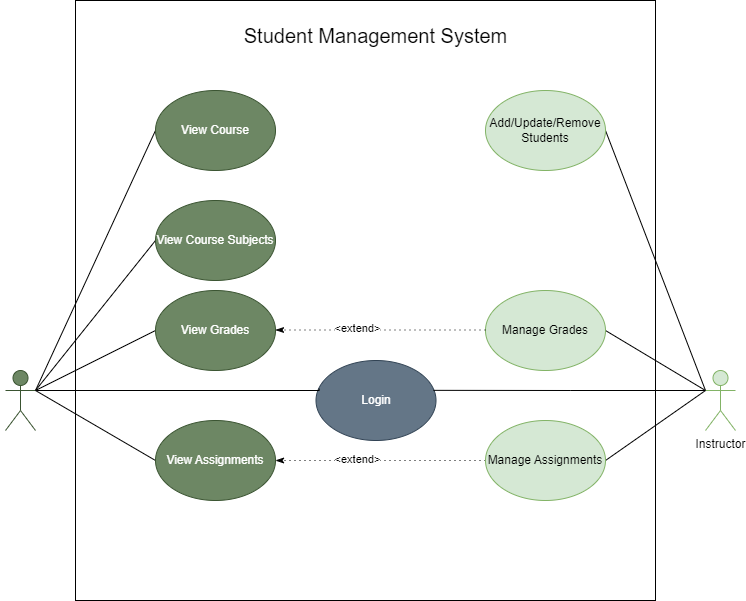

The diagram above was exported from draw.io. Its source (the exported page's mxGraphModel, read from the mxfile embedded in the PNG):
<mxGraphModel dx="1036" dy="606" grid="1" gridSize="10" guides="1" tooltips="1" connect="1" arrows="1" fold="1" page="1" pageScale="1" pageWidth="827" pageHeight="1169" math="0" shadow="0">
  <root>
    <mxCell id="WIyWlLk6GJQsqaUBKTNV-0" />
    <mxCell id="WIyWlLk6GJQsqaUBKTNV-1" parent="WIyWlLk6GJQsqaUBKTNV-0" />
    <mxCell id="KlMeQNGwliNJjcAqZSJ0-14" value="" style="rounded=0;whiteSpace=wrap;html=1;" vertex="1" parent="WIyWlLk6GJQsqaUBKTNV-1">
      <mxGeometry x="130" y="70" width="580" height="600" as="geometry" />
    </mxCell>
    <mxCell id="KlMeQNGwliNJjcAqZSJ0-25" style="rounded=0;orthogonalLoop=1;jettySize=auto;html=1;exitX=1;exitY=0.3333333333333333;exitDx=0;exitDy=0;exitPerimeter=0;entryX=0;entryY=0.5;entryDx=0;entryDy=0;endArrow=none;endFill=0;" edge="1" parent="WIyWlLk6GJQsqaUBKTNV-1" source="KlMeQNGwliNJjcAqZSJ0-0" target="KlMeQNGwliNJjcAqZSJ0-22">
      <mxGeometry relative="1" as="geometry" />
    </mxCell>
    <mxCell id="KlMeQNGwliNJjcAqZSJ0-36" style="rounded=0;orthogonalLoop=1;jettySize=auto;html=1;exitX=1;exitY=0.3333333333333333;exitDx=0;exitDy=0;exitPerimeter=0;entryX=0;entryY=0.5;entryDx=0;entryDy=0;endArrow=none;endFill=0;" edge="1" parent="WIyWlLk6GJQsqaUBKTNV-1" source="KlMeQNGwliNJjcAqZSJ0-0" target="KlMeQNGwliNJjcAqZSJ0-21">
      <mxGeometry relative="1" as="geometry" />
    </mxCell>
    <mxCell id="KlMeQNGwliNJjcAqZSJ0-37" style="rounded=0;orthogonalLoop=1;jettySize=auto;html=1;exitX=1;exitY=0.3333333333333333;exitDx=0;exitDy=0;exitPerimeter=0;entryX=0;entryY=0.5;entryDx=0;entryDy=0;endArrow=none;endFill=0;" edge="1" parent="WIyWlLk6GJQsqaUBKTNV-1" source="KlMeQNGwliNJjcAqZSJ0-0" target="KlMeQNGwliNJjcAqZSJ0-19">
      <mxGeometry relative="1" as="geometry" />
    </mxCell>
    <mxCell id="KlMeQNGwliNJjcAqZSJ0-38" style="rounded=0;orthogonalLoop=1;jettySize=auto;html=1;exitX=1;exitY=0.3333333333333333;exitDx=0;exitDy=0;exitPerimeter=0;entryX=0;entryY=0.5;entryDx=0;entryDy=0;endArrow=none;endFill=0;" edge="1" parent="WIyWlLk6GJQsqaUBKTNV-1" source="KlMeQNGwliNJjcAqZSJ0-0" target="KlMeQNGwliNJjcAqZSJ0-28">
      <mxGeometry relative="1" as="geometry" />
    </mxCell>
    <mxCell id="KlMeQNGwliNJjcAqZSJ0-0" value="Student" style="shape=umlActor;verticalLabelPosition=bottom;verticalAlign=top;html=1;fillColor=#6d8764;fontColor=#ffffff;strokeColor=#3A5431;" vertex="1" parent="WIyWlLk6GJQsqaUBKTNV-1">
      <mxGeometry x="60" y="440" width="30" height="60" as="geometry" />
    </mxCell>
    <mxCell id="KlMeQNGwliNJjcAqZSJ0-2" value="&lt;font style=&quot;font-size: 20px;&quot;&gt;Student Management System&lt;/font&gt;" style="text;html=1;align=center;verticalAlign=middle;whiteSpace=wrap;rounded=0;" vertex="1" parent="WIyWlLk6GJQsqaUBKTNV-1">
      <mxGeometry x="280" y="90" width="301" height="30" as="geometry" />
    </mxCell>
    <mxCell id="KlMeQNGwliNJjcAqZSJ0-33" style="rounded=0;orthogonalLoop=1;jettySize=auto;html=1;exitX=0;exitY=0.3333333333333333;exitDx=0;exitDy=0;exitPerimeter=0;entryX=1;entryY=0.5;entryDx=0;entryDy=0;endArrow=none;endFill=0;" edge="1" parent="WIyWlLk6GJQsqaUBKTNV-1" source="KlMeQNGwliNJjcAqZSJ0-5" target="KlMeQNGwliNJjcAqZSJ0-20">
      <mxGeometry relative="1" as="geometry" />
    </mxCell>
    <mxCell id="KlMeQNGwliNJjcAqZSJ0-34" style="rounded=0;orthogonalLoop=1;jettySize=auto;html=1;exitX=0;exitY=0.3333333333333333;exitDx=0;exitDy=0;exitPerimeter=0;entryX=1;entryY=0.5;entryDx=0;entryDy=0;endArrow=none;endFill=0;" edge="1" parent="WIyWlLk6GJQsqaUBKTNV-1" source="KlMeQNGwliNJjcAqZSJ0-5" target="KlMeQNGwliNJjcAqZSJ0-27">
      <mxGeometry relative="1" as="geometry" />
    </mxCell>
    <mxCell id="KlMeQNGwliNJjcAqZSJ0-35" style="rounded=0;orthogonalLoop=1;jettySize=auto;html=1;exitX=0;exitY=0.3333333333333333;exitDx=0;exitDy=0;exitPerimeter=0;entryX=1;entryY=0.5;entryDx=0;entryDy=0;endArrow=none;endFill=0;" edge="1" parent="WIyWlLk6GJQsqaUBKTNV-1" source="KlMeQNGwliNJjcAqZSJ0-5" target="KlMeQNGwliNJjcAqZSJ0-26">
      <mxGeometry relative="1" as="geometry" />
    </mxCell>
    <mxCell id="KlMeQNGwliNJjcAqZSJ0-5" value="Instructor" style="shape=umlActor;verticalLabelPosition=bottom;verticalAlign=top;html=1;fillColor=#d5e8d4;strokeColor=#82b366;" vertex="1" parent="WIyWlLk6GJQsqaUBKTNV-1">
      <mxGeometry x="760" y="440" width="30" height="60" as="geometry" />
    </mxCell>
    <mxCell id="KlMeQNGwliNJjcAqZSJ0-16" value="Login" style="ellipse;whiteSpace=wrap;html=1;fillColor=#647687;strokeColor=#314354;fontColor=#ffffff;" vertex="1" parent="WIyWlLk6GJQsqaUBKTNV-1">
      <mxGeometry x="370.5" y="430" width="120" height="80" as="geometry" />
    </mxCell>
    <mxCell id="KlMeQNGwliNJjcAqZSJ0-17" style="edgeStyle=orthogonalEdgeStyle;rounded=0;orthogonalLoop=1;jettySize=auto;html=1;exitX=0;exitY=0.3333333333333333;exitDx=0;exitDy=0;exitPerimeter=0;entryX=0.979;entryY=0.373;entryDx=0;entryDy=0;entryPerimeter=0;endArrow=none;endFill=0;" edge="1" parent="WIyWlLk6GJQsqaUBKTNV-1" source="KlMeQNGwliNJjcAqZSJ0-5" target="KlMeQNGwliNJjcAqZSJ0-16">
      <mxGeometry relative="1" as="geometry" />
    </mxCell>
    <mxCell id="KlMeQNGwliNJjcAqZSJ0-19" value="View Course" style="ellipse;whiteSpace=wrap;html=1;fillColor=#6d8764;fontColor=#ffffff;strokeColor=#3A5431;" vertex="1" parent="WIyWlLk6GJQsqaUBKTNV-1">
      <mxGeometry x="210" y="160" width="120" height="80" as="geometry" />
    </mxCell>
    <mxCell id="KlMeQNGwliNJjcAqZSJ0-20" value="Add/Update/Remove Students" style="ellipse;whiteSpace=wrap;html=1;fillColor=#d5e8d4;strokeColor=#82b366;" vertex="1" parent="WIyWlLk6GJQsqaUBKTNV-1">
      <mxGeometry x="540" y="160" width="120" height="80" as="geometry" />
    </mxCell>
    <mxCell id="KlMeQNGwliNJjcAqZSJ0-21" value="View Course Subjects" style="ellipse;whiteSpace=wrap;html=1;fillColor=#6d8764;fontColor=#ffffff;strokeColor=#3A5431;" vertex="1" parent="WIyWlLk6GJQsqaUBKTNV-1">
      <mxGeometry x="210" y="270" width="120" height="80" as="geometry" />
    </mxCell>
    <mxCell id="KlMeQNGwliNJjcAqZSJ0-23" style="edgeStyle=orthogonalEdgeStyle;rounded=0;orthogonalLoop=1;jettySize=auto;html=1;exitX=1;exitY=0.3333333333333333;exitDx=0;exitDy=0;exitPerimeter=0;endArrow=none;endFill=0;entryX=0.026;entryY=0.353;entryDx=0;entryDy=0;entryPerimeter=0;" edge="1" parent="WIyWlLk6GJQsqaUBKTNV-1" source="KlMeQNGwliNJjcAqZSJ0-0" target="KlMeQNGwliNJjcAqZSJ0-16">
      <mxGeometry relative="1" as="geometry">
        <mxPoint x="370" y="460" as="targetPoint" />
        <Array as="points">
          <mxPoint x="374" y="460" />
        </Array>
      </mxGeometry>
    </mxCell>
    <mxCell id="KlMeQNGwliNJjcAqZSJ0-22" value="View Grades" style="ellipse;whiteSpace=wrap;html=1;fillColor=#6d8764;fontColor=#ffffff;strokeColor=#3A5431;" vertex="1" parent="WIyWlLk6GJQsqaUBKTNV-1">
      <mxGeometry x="210" y="360" width="120" height="80" as="geometry" />
    </mxCell>
    <mxCell id="KlMeQNGwliNJjcAqZSJ0-29" style="edgeStyle=orthogonalEdgeStyle;rounded=0;orthogonalLoop=1;jettySize=auto;html=1;exitX=0;exitY=0.5;exitDx=0;exitDy=0;entryX=1;entryY=0.5;entryDx=0;entryDy=0;dashed=1;dashPattern=1 4;strokeWidth=1;endArrow=classicThin;endFill=1;" edge="1" parent="WIyWlLk6GJQsqaUBKTNV-1" source="KlMeQNGwliNJjcAqZSJ0-26" target="KlMeQNGwliNJjcAqZSJ0-28">
      <mxGeometry relative="1" as="geometry" />
    </mxCell>
    <mxCell id="KlMeQNGwliNJjcAqZSJ0-30" value="&amp;lt;extend&amp;gt;" style="edgeLabel;html=1;align=center;verticalAlign=middle;resizable=0;points=[];" vertex="1" connectable="0" parent="KlMeQNGwliNJjcAqZSJ0-29">
      <mxGeometry x="0.2324" y="-2" relative="1" as="geometry">
        <mxPoint as="offset" />
      </mxGeometry>
    </mxCell>
    <mxCell id="KlMeQNGwliNJjcAqZSJ0-26" value="Manage Assignments" style="ellipse;whiteSpace=wrap;html=1;fillColor=#d5e8d4;strokeColor=#82b366;" vertex="1" parent="WIyWlLk6GJQsqaUBKTNV-1">
      <mxGeometry x="540" y="490" width="120" height="80" as="geometry" />
    </mxCell>
    <mxCell id="KlMeQNGwliNJjcAqZSJ0-27" value="Manage Grades" style="ellipse;whiteSpace=wrap;html=1;fillColor=#d5e8d4;strokeColor=#82b366;" vertex="1" parent="WIyWlLk6GJQsqaUBKTNV-1">
      <mxGeometry x="540" y="360" width="120" height="80" as="geometry" />
    </mxCell>
    <mxCell id="KlMeQNGwliNJjcAqZSJ0-28" value="View Assignments" style="ellipse;whiteSpace=wrap;html=1;fillColor=#6d8764;fontColor=#ffffff;strokeColor=#3A5431;" vertex="1" parent="WIyWlLk6GJQsqaUBKTNV-1">
      <mxGeometry x="210" y="490" width="120" height="80" as="geometry" />
    </mxCell>
    <mxCell id="KlMeQNGwliNJjcAqZSJ0-31" style="edgeStyle=orthogonalEdgeStyle;rounded=0;orthogonalLoop=1;jettySize=auto;html=1;exitX=0;exitY=0.5;exitDx=0;exitDy=0;entryX=1;entryY=0.5;entryDx=0;entryDy=0;dashed=1;dashPattern=1 4;strokeWidth=1;endArrow=classicThin;endFill=1;" edge="1" parent="WIyWlLk6GJQsqaUBKTNV-1">
      <mxGeometry relative="1" as="geometry">
        <mxPoint x="540" y="399.5" as="sourcePoint" />
        <mxPoint x="330" y="399.5" as="targetPoint" />
      </mxGeometry>
    </mxCell>
    <mxCell id="KlMeQNGwliNJjcAqZSJ0-32" value="&amp;lt;extend&amp;gt;" style="edgeLabel;html=1;align=center;verticalAlign=middle;resizable=0;points=[];" vertex="1" connectable="0" parent="KlMeQNGwliNJjcAqZSJ0-31">
      <mxGeometry x="0.2324" y="-2" relative="1" as="geometry">
        <mxPoint as="offset" />
      </mxGeometry>
    </mxCell>
  </root>
</mxGraphModel>